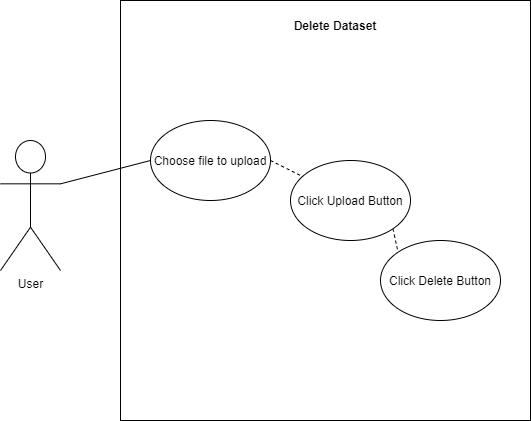

The diagram above was exported from draw.io. Its source (the exported page's mxGraphModel, read from the mxfile embedded in the PNG):
<mxGraphModel dx="1038" dy="521" grid="1" gridSize="10" guides="1" tooltips="1" connect="1" arrows="1" fold="1" page="1" pageScale="1" pageWidth="827" pageHeight="1169" math="0" shadow="0">
  <root>
    <mxCell id="0" />
    <mxCell id="1" parent="0" />
    <mxCell id="IM8agN40uZfzONvIGv3o-1" value="" style="rounded=0;whiteSpace=wrap;html=1;" vertex="1" parent="1">
      <mxGeometry x="200" y="40" width="410" height="420" as="geometry" />
    </mxCell>
    <mxCell id="IM8agN40uZfzONvIGv3o-2" value="User" style="shape=umlActor;verticalLabelPosition=bottom;verticalAlign=top;html=1;outlineConnect=0;" vertex="1" parent="1">
      <mxGeometry x="80" y="180" width="60" height="130" as="geometry" />
    </mxCell>
    <mxCell id="IM8agN40uZfzONvIGv3o-3" value="Choose file to upload" style="ellipse;whiteSpace=wrap;html=1;" vertex="1" parent="1">
      <mxGeometry x="230" y="160" width="120" height="80" as="geometry" />
    </mxCell>
    <mxCell id="IM8agN40uZfzONvIGv3o-4" value="&lt;b&gt;Delete Dataset&lt;/b&gt;" style="text;html=1;strokeColor=none;fillColor=none;align=center;verticalAlign=middle;whiteSpace=wrap;rounded=0;" vertex="1" parent="1">
      <mxGeometry x="340" y="50" width="150" height="30" as="geometry" />
    </mxCell>
    <mxCell id="IM8agN40uZfzONvIGv3o-5" value="" style="endArrow=none;html=1;rounded=0;exitX=1;exitY=0.3333333333333333;exitDx=0;exitDy=0;exitPerimeter=0;entryX=0;entryY=0.5;entryDx=0;entryDy=0;" edge="1" parent="1" source="IM8agN40uZfzONvIGv3o-2" target="IM8agN40uZfzONvIGv3o-3">
      <mxGeometry width="50" height="50" relative="1" as="geometry">
        <mxPoint x="180" y="210" as="sourcePoint" />
        <mxPoint x="230" y="160" as="targetPoint" />
      </mxGeometry>
    </mxCell>
    <mxCell id="IM8agN40uZfzONvIGv3o-6" value="Click Delete Button" style="ellipse;whiteSpace=wrap;html=1;" vertex="1" parent="1">
      <mxGeometry x="460" y="280" width="120" height="80" as="geometry" />
    </mxCell>
    <mxCell id="IM8agN40uZfzONvIGv3o-7" value="" style="endArrow=none;html=1;rounded=0;dashed=1;exitX=1;exitY=1;exitDx=0;exitDy=0;entryX=0;entryY=0;entryDx=0;entryDy=0;" edge="1" parent="1" source="IM8agN40uZfzONvIGv3o-8" target="IM8agN40uZfzONvIGv3o-6">
      <mxGeometry width="50" height="50" relative="1" as="geometry">
        <mxPoint x="350" y="240" as="sourcePoint" />
        <mxPoint x="350" y="150" as="targetPoint" />
      </mxGeometry>
    </mxCell>
    <mxCell id="IM8agN40uZfzONvIGv3o-8" value="Click Upload Button" style="ellipse;whiteSpace=wrap;html=1;" vertex="1" parent="1">
      <mxGeometry x="370" y="200" width="120" height="80" as="geometry" />
    </mxCell>
    <mxCell id="IM8agN40uZfzONvIGv3o-9" value="" style="endArrow=none;html=1;rounded=0;dashed=1;exitX=1;exitY=0.5;exitDx=0;exitDy=0;" edge="1" parent="1" source="IM8agN40uZfzONvIGv3o-3" target="IM8agN40uZfzONvIGv3o-8">
      <mxGeometry width="50" height="50" relative="1" as="geometry">
        <mxPoint x="360" y="130" as="sourcePoint" />
        <mxPoint x="390" y="180" as="targetPoint" />
      </mxGeometry>
    </mxCell>
  </root>
</mxGraphModel>